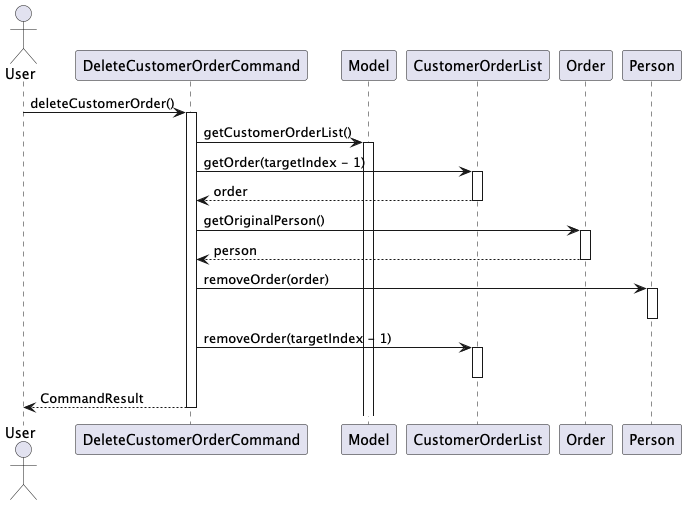

The diagram above was rendered by PlantUML. Its source (embedded in the PNG):
@startuml
actor User
participant "DeleteCustomerOrderCommand" as DCC
participant "Model" as M
participant "CustomerOrderList" as COL
participant "Order" as O
participant "Person" as P

User -> DCC: deleteCustomerOrder()
activate DCC
DCC -> M: getCustomerOrderList()
activate M
DCC -> COL: getOrder(targetIndex - 1)
activate COL
COL --> DCC: order
deactivate COL
DCC -> O: getOriginalPerson()
activate O
O --> DCC: person
deactivate O
DCC -> P: removeOrder(order)
activate P
deactivate P
DCC -> COL: removeOrder(targetIndex - 1)
activate COL
deactivate COL
DCC --> User: CommandResult
deactivate DCC
@enduml